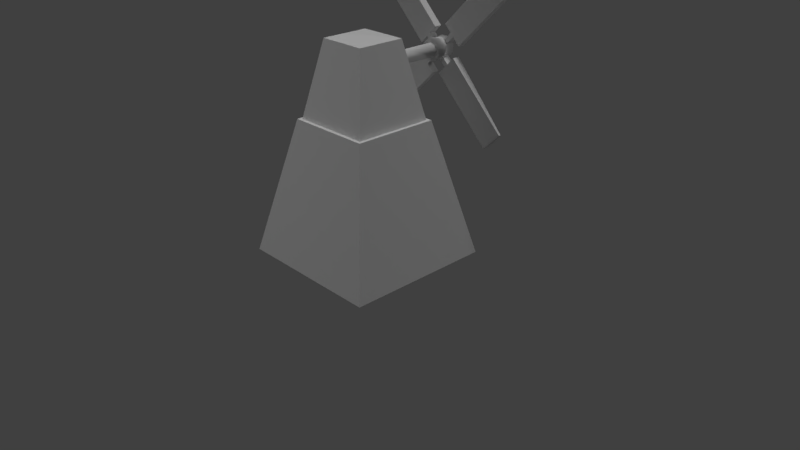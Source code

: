 # Source: Windmill.blend  (saved by Blender 2.78.0; exported with 4.5.12 LTS)
import bpy
from mathutils import Matrix  # noqa: F401  (used for matrix-valued properties, if any)

bpy.ops.wm.read_factory_settings(use_empty=True)
scene = bpy.context.scene
scene.name = 'Scene'

# ---- collections
col_collection_1 = bpy.data.collections.new('Collection 1'); scene.collection.children.link(col_collection_1)

# ---- materials (node trees are filled in below, after node groups)
mat_material = bpy.data.materials.new('Material')
mat_material.alpha_threshold = 0.0
mat_material.roughness = 0.5
mat_material.line_color = (0.0, 0.0, 0.0, 1.0)

# ---- material node trees

# ---- world
world_world = bpy.data.worlds.new('World'); scene.world = world_world
world_world.color = (0.05088, 0.05088, 0.05088)
world_world.use_sun_shadow = False
world_world.sun_shadow_jitter_overblur = 0.0
world_world.cycles.sampling_method = 'MANUAL'

# ---- cameras
cam_camera = bpy.data.cameras.new('Camera')
cam_camera.clip_end = 100.0
cam_camera.lens = 35.0
cam_camera.sensor_width = 32.0
cam_camera.sensor_height = 18.0
cam_camera.ortho_scale = 7.314
cam_camera.dof.focus_distance = 0.0

# ---- lights
light_lamp_001 = bpy.data.lights.new('Lamp.001', 'POINT')
light_lamp_001.transmission_factor = 0.0
light_lamp_001.cutoff_distance = 30.0
light_lamp_001.energy = 100.0
light_lamp_001.shadow_buffer_clip_start = 1.001
light_lamp_001.shadow_soft_size = 0.1
light_lamp_001.shadow_maximum_resolution = 0.006
light_lamp_001.use_absolute_resolution = True
light_sun = bpy.data.lights.new('Sun', 'SUN')
light_sun.transmission_factor = 0.0
light_sun.angle = 0.1993
light_sun.energy = 1.0
light_sun.shadow_buffer_clip_start = 0.5
light_sun.shadow_soft_size = 0.1
light_sun.shadow_cascade_max_distance = 1000.0
light_lamp = bpy.data.lights.new('Lamp', 'POINT')
light_lamp.transmission_factor = 0.0
light_lamp.cutoff_distance = 30.0
light_lamp.energy = 100.0
light_lamp.shadow_buffer_clip_start = 1.001
light_lamp.shadow_soft_size = 0.1
light_lamp.shadow_maximum_resolution = 0.006
light_lamp.use_absolute_resolution = True

# ---- meshes
me_cube_009 = bpy.data.meshes.new('Cube.009')
me_cube_009.from_pydata([(-1.0, -1.0, -1.0), (-1.0, -1.0, 1.0), (-0.999, -0.1322, -0.9196), (-1.0, 1.0, 1.0), (1.0, -1.0, -1.0), (1.0, -1.0, 1.0), (1.0, 1.0, -1.0), (1.0, 1.0, 1.0), (-1.0, -1.0, -0.2009), (-1.009, 0.5113, -0.2639), (1.0, 1.0, -0.2009), (1.0, -1.0, -0.2009), (-1.0, -1.0, 0.163), (-1.0, 0.9173, 0.163), (1.0, 1.0, 0.163), (1.0, -1.0, 0.163), (1.213, 1.0, 0.163), (1.213, 1.0, -0.2009), (1.213, -1.0, 0.163), (1.213, -1.0, -0.2009), (1.249, 1.0, 0.163), (1.249, 1.0, -0.2009), (1.249, -1.0, 0.163), (1.249, -1.0, -0.2009), (-1.0, -1.0, 0.5815), (-1.0, 1.0, 0.5815), (1.0, 1.0, 0.5815), (1.0, -1.0, 0.5815)], [], [(24, 1, 3, 25), (25, 3, 7, 26), (26, 7, 5, 27), (27, 5, 1, 24), (2, 6, 4, 0), (7, 3, 1, 5), (4, 11, 8, 0), (6, 10, 11, 4), (2, 9, 10, 6), (0, 8, 9, 2), (11, 15, 12, 8), (11, 10, 17, 19), (9, 13, 14, 10), (8, 12, 13, 9), (19, 17, 21, 23), (15, 11, 19, 18), (10, 14, 16, 17), (14, 15, 18, 16), (21, 20, 22, 23), (17, 16, 20, 21), (16, 18, 22, 20), (18, 19, 23, 22), (15, 27, 24, 12), (14, 26, 27, 15), (13, 25, 26, 14), (12, 24, 25, 13)])
_uv = me_cube_009.uv_layers.new(name='UVMap')
_uv.uv.foreach_set('vector', [0.0, 0.0, 0.0, 0.0, 0.0, 0.0, 0.0, 0.0, 0.169, 0.1134, 0.2892, 9.904e-05, 0.5475, 0.4517, 0.5388, 0.4621, 0.5388, 0.4621, 0.5475, 0.4517, 0.6086, 0.4698, 0.6039, 0.4892, 0.6039, 0.4892, 0.6086, 0.4698, 0.9811, 0.4401, 0.9761, 0.5776, 0.1667, 0.9999, 0.5163, 0.5146, 0.5661, 0.5521, 0.677, 0.9999, 0.5475, 0.4517, 0.2892, 9.904e-05, 0.9811, 0.4401, 0.6086, 0.4698, 0.5661, 0.5521, 0.5865, 0.5261, 0.9, 0.7686, 0.677, 0.9999, 0.0, 0.0, 0.0, 0.0, 0.0, 0.0, 0.0, 0.0, 0.1667, 0.9999, 9.904e-05, 0.4758, 0.5233, 0.4879, 0.5163, 0.5146, 0.0, 0.0, 0.0, 0.0, 0.0, 0.0, 0.0, 0.0, 0.5865, 0.5261, 0.5974, 0.5047, 0.9426, 0.6907, 0.9, 0.7686, 0.0, 0.0, 0.0, 0.0, 0.0, 0.0, 0.0, 0.0, 9.904e-05, 0.4758, 0.09299, 0.2368, 0.5326, 0.4726, 0.5233, 0.4879, 0.0, 0.0, 0.0, 0.0, 0.0, 0.0, 0.0, 0.0, 0.0, 0.0, 0.0, 0.0, 0.0, 0.0, 0.0, 0.0, 0.0, 0.0, 0.0, 0.0, 0.0, 0.0, 0.0, 0.0, 0.0, 0.0, 0.0, 0.0, 0.0, 0.0, 0.0, 0.0, 0.5326, 0.4726, 0.5974, 0.5047, 0.585, 0.5086, 0.536, 0.4804, 0.0, 0.0, 0.0, 0.0, 0.0, 0.0, 0.0, 0.0, 0.0, 0.0, 0.0, 0.0, 0.0, 0.0, 0.0, 0.0, 0.0, 0.0, 0.0, 0.0, 0.0, 0.0, 0.0, 0.0, 0.0, 0.0, 0.0, 0.0, 0.0, 0.0, 0.0, 0.0, 0.5974, 0.5047, 0.6039, 0.4892, 0.9761, 0.5776, 0.9426, 0.6907, 0.5326, 0.4726, 0.5388, 0.4621, 0.6039, 0.4892, 0.5974, 0.5047, 0.09299, 0.2368, 0.169, 0.1134, 0.5388, 0.4621, 0.5326, 0.4726, 0.0, 0.0, 0.0, 0.0, 0.0, 0.0, 0.0, 0.0])
me_cube_009.use_remesh_preserve_volume = False
me_cube_009.use_remesh_preserve_attributes = False
me_cube_009.use_mirror_vertex_groups = False
me_cube_009.update()
me_cube_008 = bpy.data.meshes.new('Cube.008')
me_cube_008.from_pydata([(-1.0, -1.0, -1.0), (-1.0, -1.0, 1.0), (-0.999, -0.1322, -0.9196), (-1.0, 1.0, 1.0), (1.0, -1.0, -1.0), (1.0, -1.0, 1.0), (1.0, 1.0, -1.0), (1.0, 1.0, 1.0), (-1.0, -1.0, -0.2009), (-1.009, 0.5113, -0.2639), (1.0, 1.0, -0.2009), (1.0, -1.0, -0.2009), (-1.0, -1.0, 0.163), (-1.0, 0.9173, 0.163), (1.0, 1.0, 0.163), (1.0, -1.0, 0.163), (1.213, 1.0, 0.163), (1.213, 1.0, -0.2009), (1.213, -1.0, 0.163), (1.213, -1.0, -0.2009), (1.249, 1.0, 0.163), (1.249, 1.0, -0.2009), (1.249, -1.0, 0.163), (1.249, -1.0, -0.2009), (-1.0, -1.0, 0.5815), (-1.0, 1.0, 0.5815), (1.0, 1.0, 0.5815), (1.0, -1.0, 0.5815)], [], [(24, 1, 3, 25), (25, 3, 7, 26), (26, 7, 5, 27), (27, 5, 1, 24), (2, 6, 4, 0), (7, 3, 1, 5), (4, 11, 8, 0), (6, 10, 11, 4), (2, 9, 10, 6), (0, 8, 9, 2), (11, 15, 12, 8), (11, 10, 17, 19), (9, 13, 14, 10), (8, 12, 13, 9), (19, 17, 21, 23), (15, 11, 19, 18), (10, 14, 16, 17), (14, 15, 18, 16), (21, 20, 22, 23), (17, 16, 20, 21), (16, 18, 22, 20), (18, 19, 23, 22), (15, 27, 24, 12), (14, 26, 27, 15), (13, 25, 26, 14), (12, 24, 25, 13)])
_uv = me_cube_008.uv_layers.new(name='UVMap')
_uv.uv.foreach_set('vector', [0.3438, 0.5264, 0.3165, 0.5163, 0.3015, 0.3981, 0.3375, 0.3897, 0.3375, 0.3897, 0.3015, 0.3981, 0.113, 0.08012, 0.2361, 0.02506, 0.0, 0.0, 0.0, 0.0, 0.0, 0.0, 0.0, 0.0, 0.1333, 0.9519, 8.437e-05, 0.8823, 0.3165, 0.5163, 0.3438, 0.5264, 0.4689, 0.4734, 0.7121, 0.0652, 0.7121, 0.874, 0.4521, 0.538, 0.113, 0.08012, 0.3015, 0.3981, 0.3165, 0.5163, 8.437e-05, 0.8823, 0.7121, 0.874, 0.3875, 0.9999, 0.4052, 0.5349, 0.4521, 0.538, 0.0, 0.0, 0.0, 0.0, 0.0, 0.0, 0.0, 0.0, 0.4689, 0.4734, 0.4096, 0.4127, 0.4532, 8.437e-05, 0.7121, 0.0652, 0.4521, 0.538, 0.4052, 0.5349, 0.4096, 0.4127, 0.4689, 0.4734, 0.3875, 0.9999, 0.2715, 0.9895, 0.3764, 0.5329, 0.4052, 0.5349, 0.0, 0.0, 0.0, 0.0, 0.0, 0.0, 0.0, 0.0, 0.4096, 0.4127, 0.3705, 0.3899, 0.3506, 0.001441, 0.4532, 8.437e-05, 0.4052, 0.5349, 0.3764, 0.5329, 0.3705, 0.3899, 0.4096, 0.4127, 0.0, 0.0, 0.0, 0.0, 0.0, 0.0, 0.0, 0.0, 0.0, 0.0, 0.0, 0.0, 0.0, 0.0, 0.0, 0.0, 0.0, 0.0, 0.0, 0.0, 0.0, 0.0, 0.0, 0.0, 0.0, 0.0, 0.0, 0.0, 0.0, 0.0, 0.0, 0.0, 0.0, 0.0, 0.0, 0.0, 0.0, 0.0, 0.0, 0.0, 0.0, 0.0, 0.0, 0.0, 0.0, 0.0, 0.0, 0.0, 0.0, 0.0, 0.0, 0.0, 0.0, 0.0, 0.0, 0.0, 0.0, 0.0, 0.0, 0.0, 0.0, 0.0, 0.0, 0.0, 0.2715, 0.9895, 0.1333, 0.9519, 0.3438, 0.5264, 0.3764, 0.5329, 0.0, 0.0, 0.0, 0.0, 0.0, 0.0, 0.0, 0.0, 0.3705, 0.3899, 0.3375, 0.3897, 0.2361, 0.02506, 0.3506, 0.001441, 0.3764, 0.5329, 0.3438, 0.5264, 0.3375, 0.3897, 0.3705, 0.3899])
me_cube_008.use_remesh_preserve_volume = False
me_cube_008.use_remesh_preserve_attributes = False
me_cube_008.use_mirror_vertex_groups = False
me_cube_008.update()
me_cube_007 = bpy.data.meshes.new('Cube.007')
me_cube_007.from_pydata([(-1.0, -1.0, -1.0), (-1.0, -1.0, 1.0), (-0.999, -0.1322, -0.9196), (-1.0, 1.0, 1.0), (1.0, -1.0, -1.0), (1.0, -1.0, 1.0), (1.0, 1.0, -1.0), (1.0, 1.0, 1.0), (-1.0, -1.0, -0.2009), (-1.009, 0.5113, -0.2639), (1.0, 1.0, -0.2009), (1.0, -1.0, -0.2009), (-1.0, -1.0, 0.163), (-1.0, 0.9173, 0.163), (1.0, 1.0, 0.163), (1.0, -1.0, 0.163), (1.213, 1.0, 0.163), (1.213, 1.0, -0.2009), (1.213, -1.0, 0.163), (1.213, -1.0, -0.2009), (1.249, 1.0, 0.163), (1.249, 1.0, -0.2009), (1.249, -1.0, 0.163), (1.249, -1.0, -0.2009), (-1.0, -1.0, 0.5815), (-1.0, 1.0, 0.5815), (1.0, 1.0, 0.5815), (1.0, -1.0, 0.5815)], [], [(24, 1, 3, 25), (25, 3, 7, 26), (26, 7, 5, 27), (27, 5, 1, 24), (2, 6, 4, 0), (7, 3, 1, 5), (4, 11, 8, 0), (6, 10, 11, 4), (2, 9, 10, 6), (0, 8, 9, 2), (11, 15, 12, 8), (11, 10, 17, 19), (9, 13, 14, 10), (8, 12, 13, 9), (19, 17, 21, 23), (15, 11, 19, 18), (10, 14, 16, 17), (14, 15, 18, 16), (21, 20, 22, 23), (17, 16, 20, 21), (16, 18, 22, 20), (18, 19, 23, 22), (15, 27, 24, 12), (14, 26, 27, 15), (13, 25, 26, 14), (12, 24, 25, 13)])
_uv = me_cube_007.uv_layers.new(name='UVMap')
_uv.uv.foreach_set('vector', [0.3449, 0.5251, 0.3178, 0.5151, 0.303, 0.3976, 0.3388, 0.3893, 0.3388, 0.3893, 0.303, 0.3976, 0.1149, 0.07975, 0.2379, 0.02487, 0.0, 0.0, 0.0, 0.0, 0.0, 0.0, 0.0, 0.0, 0.133, 0.9506, 8.446e-05, 0.8805, 0.3178, 0.5151, 0.3449, 0.5251, 0.4711, 0.4732, 0.7136, 0.06495, 0.7136, 0.8752, 0.4546, 0.5379, 0.1149, 0.07975, 0.303, 0.3976, 0.3178, 0.5151, 8.446e-05, 0.8805, 0.7136, 0.8752, 0.3873, 0.9999, 0.4082, 0.5349, 0.4546, 0.5379, 0.0, 0.0, 0.0, 0.0, 0.0, 0.0, 0.0, 0.0, 0.4711, 0.4732, 0.4104, 0.4125, 0.4548, 8.446e-05, 0.7136, 0.06495, 0.0, 0.0, 0.0, 0.0, 0.0, 0.0, 0.0, 0.0, 0.3873, 0.9999, 0.271, 0.9886, 0.3772, 0.5317, 0.4082, 0.5349, 0.0, 0.0, 0.0, 0.0, 0.0, 0.0, 0.0, 0.0, 0.4104, 0.4125, 0.3715, 0.3896, 0.3523, 0.001361, 0.4548, 8.446e-05, 0.0, 0.0, 0.0, 0.0, 0.0, 0.0, 0.0, 0.0, 0.0, 0.0, 0.0, 0.0, 0.0, 0.0, 0.0, 0.0, 0.0, 0.0, 0.0, 0.0, 0.0, 0.0, 0.0, 0.0, 0.0, 0.0, 0.0, 0.0, 0.0, 0.0, 0.0, 0.0, 0.0, 0.0, 0.0, 0.0, 0.0, 0.0, 0.0, 0.0, 0.0, 0.0, 0.0, 0.0, 0.0, 0.0, 0.0, 0.0, 0.0, 0.0, 0.0, 0.0, 0.0, 0.0, 0.0, 0.0, 0.0, 0.0, 0.0, 0.0, 0.0, 0.0, 0.0, 0.0, 0.0, 0.0, 0.0, 0.0, 0.0, 0.0, 0.0, 0.0, 0.271, 0.9886, 0.133, 0.9506, 0.3449, 0.5251, 0.3772, 0.5317, 0.0, 0.0, 0.0, 0.0, 0.0, 0.0, 0.0, 0.0, 0.3715, 0.3896, 0.3388, 0.3893, 0.2379, 0.02487, 0.3523, 0.001361, 0.0, 0.0, 0.0, 0.0, 0.0, 0.0, 0.0, 0.0])
me_cube_007.use_remesh_preserve_volume = False
me_cube_007.use_remesh_preserve_attributes = False
me_cube_007.use_mirror_vertex_groups = False
me_cube_007.update()
me_cube_004 = bpy.data.meshes.new('Cube.004')
me_cube_004.from_pydata([(-1.0, -1.0, -1.0), (-1.0, -1.0, 1.0), (-0.999, -0.1322, -0.9196), (-1.0, 1.0, 1.0), (1.0, -1.0, -1.0), (1.0, -1.0, 1.0), (1.0, 1.0, -1.0), (1.0, 1.0, 1.0), (-1.0, -1.0, -0.2009), (-1.009, 0.5113, -0.2639), (1.0, 1.0, -0.2009), (1.0, -1.0, -0.2009), (-1.0, -1.0, 0.163), (-1.0, 0.9173, 0.163), (1.0, 1.0, 0.163), (1.0, -1.0, 0.163), (1.213, 1.0, 0.163), (1.213, 1.0, -0.2009), (1.213, -1.0, 0.163), (1.213, -1.0, -0.2009), (1.249, 1.0, 0.163), (1.249, 1.0, -0.2009), (1.249, -1.0, 0.163), (1.249, -1.0, -0.2009), (-1.0, -1.0, 0.5815), (-1.0, 1.0, 0.5815), (1.0, 1.0, 0.5815), (1.0, -1.0, 0.5815)], [], [(24, 1, 3, 25), (25, 3, 7, 26), (26, 7, 5, 27), (27, 5, 1, 24), (2, 6, 4, 0), (7, 3, 1, 5), (4, 11, 8, 0), (6, 10, 11, 4), (2, 9, 10, 6), (0, 8, 9, 2), (11, 15, 12, 8), (11, 10, 17, 19), (9, 13, 14, 10), (8, 12, 13, 9), (19, 17, 21, 23), (15, 11, 19, 18), (10, 14, 16, 17), (14, 15, 18, 16), (21, 20, 22, 23), (17, 16, 20, 21), (16, 18, 22, 20), (18, 19, 23, 22), (15, 27, 24, 12), (14, 26, 27, 15), (13, 25, 26, 14), (12, 24, 25, 13)])
_uv = me_cube_004.uv_layers.new(name='UVMap')
_uv.uv.foreach_set('vector', [0.0, 0.0, 0.0, 0.0, 0.0, 0.0, 0.0, 0.0, 0.3997, 0.3787, 0.4088, 0.4131, 0.08856, 0.6108, 0.03, 0.4866, 0.0, 0.0, 0.0, 0.0, 0.0, 0.0, 0.0, 0.0, 0.956, 0.5698, 0.8892, 0.7015, 0.5231, 0.3927, 0.5328, 0.3662, 0.48, 0.2425, 0.06254, 8.436e-05, 0.8745, 8.374e-05, 0.544, 0.2597, 0.08856, 0.6108, 0.4088, 0.4131, 0.5231, 0.3927, 0.8892, 0.7015, 0.8745, 8.374e-05, 0.9999, 0.3195, 0.5406, 0.3077, 0.544, 0.2597, 0.0, 0.0, 0.0, 0.0, 0.0, 0.0, 0.0, 0.0, 0.48, 0.2425, 0.4202, 0.2993, 8.374e-05, 0.2654, 0.06254, 8.436e-05, 0.544, 0.2597, 0.5406, 0.3077, 0.4202, 0.2993, 0.48, 0.2425, 0.9999, 0.3195, 0.9909, 0.4338, 0.5382, 0.3368, 0.5406, 0.3077, 0.0, 0.0, 0.0, 0.0, 0.0, 0.0, 0.0, 0.0, 0.4202, 0.2993, 0.399, 0.3397, 0.003892, 0.3702, 8.374e-05, 0.2654, 0.0, 0.0, 0.0, 0.0, 0.0, 0.0, 0.0, 0.0, 0.0, 0.0, 0.0, 0.0, 0.0, 0.0, 0.0, 0.0, 0.0, 0.0, 0.0, 0.0, 0.0, 0.0, 0.0, 0.0, 0.0, 0.0, 0.0, 0.0, 0.0, 0.0, 0.0, 0.0, 0.0, 0.0, 0.0, 0.0, 0.0, 0.0, 0.0, 0.0, 0.0, 0.0, 0.0, 0.0, 0.0, 0.0, 0.0, 0.0, 0.0, 0.0, 0.0, 0.0, 0.0, 0.0, 0.0, 0.0, 0.0, 0.0, 0.0, 0.0, 0.0, 0.0, 0.0, 0.0, 0.0, 0.0, 0.0, 0.0, 0.0, 0.0, 0.0, 0.0, 0.9909, 0.4338, 0.956, 0.5698, 0.5328, 0.3662, 0.5382, 0.3368, 0.0, 0.0, 0.0, 0.0, 0.0, 0.0, 0.0, 0.0, 0.399, 0.3397, 0.3997, 0.3787, 0.03, 0.4866, 0.003892, 0.3702, 0.0, 0.0, 0.0, 0.0, 0.0, 0.0, 0.0, 0.0])
me_cube_004.use_remesh_preserve_volume = False
me_cube_004.use_remesh_preserve_attributes = False
me_cube_004.use_mirror_vertex_groups = False
me_cube_004.update()
me_cylinder_002 = bpy.data.meshes.new('Cylinder.002')
me_cylinder_002.from_pydata([(0.0, 0.16, -0.785), (0.0, 0.16, 0.785), (0.1131, 0.1131, -0.785), (0.1131, 0.1131, 0.785), (0.16, -6.994e-09, -0.785), (0.16, -6.994e-09, 0.785), (0.1131, -0.1131, -0.785), (0.1131, -0.1131, 0.785), (-1.399e-08, -0.16, -0.785), (-1.399e-08, -0.16, 0.785), (-0.1131, -0.1131, -0.785), (-0.1131, -0.1131, 0.785), (-0.16, 1.908e-09, -0.785), (-0.16, 1.908e-09, 0.785), (-0.1131, 0.1131, -0.785), (-0.1131, 0.1131, 0.785), (0.0, 0.16, 0.785), (0.1131, 0.1131, 0.785), (0.16, -6.994e-09, 0.785), (0.1131, -0.1131, 0.785), (-1.399e-08, -0.16, 0.785), (-0.1131, -0.1131, 0.785), (-0.16, 1.908e-09, 0.785), (-0.1131, 0.1131, 0.785)], [], [(0, 1, 3, 2), (2, 3, 5, 4), (4, 5, 7, 6), (6, 7, 9, 8), (8, 9, 11, 10), (10, 11, 13, 12), (3, 1, 15, 13, 11, 9, 7, 5), (12, 13, 15, 14), (14, 15, 1, 0), (0, 2, 4, 6, 8, 10, 12, 14), (17, 16, 23, 22, 21, 20, 19, 18)])
me_cylinder_002.polygons.foreach_set('use_smooth', [1, 1, 1, 1, 1, 1, 0, 1, 1, 1, 0])
me_cylinder_002.use_remesh_preserve_volume = False
me_cylinder_002.use_remesh_preserve_attributes = False
me_cylinder_002.use_mirror_vertex_groups = False
me_cylinder_002.update()
me_cube_003 = bpy.data.meshes.new('Cube.003')
me_cube_003.from_pydata([(-0.8066, -0.9882, -1.023), (-0.8066, -0.9882, 0.9773), (-0.6372, 1.008, -1.012), (-0.6979, 0.4793, 0.9763), (1.0, -1.0, -1.0), (1.0, -1.0, 1.0), (0.8128, 0.9678, -1.033), (0.7087, 0.496, 0.9245)], [], [(0, 1, 3, 2), (2, 3, 7, 6), (6, 7, 5, 4), (4, 5, 1, 0), (2, 6, 4, 0), (7, 3, 1, 5)])
me_cube_003.polygons.foreach_set('use_smooth', [True] * 6)
_uv = me_cube_003.uv_layers.new(name='UVMap')
_uv.uv.foreach_set('vector', [0.0, 0.0, 0.0, 0.0, 0.0, 0.0, 0.0, 0.0, 0.827, 0.6866, 0.1945, 0.6845, 0.05955, 8.488e-05, 0.9999, 8.505e-05, 0.0, 0.0, 0.0, 0.0, 0.0, 0.0, 0.0, 0.0, 0.0, 0.0, 0.0, 0.0, 0.0, 0.0, 0.0, 0.0, 0.0, 0.0, 0.0, 0.0, 0.0, 0.0, 0.0, 0.0, 0.0, 0.0, 0.0, 0.0, 0.0, 0.0, 0.0, 0.0])
me_cube_003.use_remesh_preserve_volume = False
me_cube_003.use_remesh_preserve_attributes = False
me_cube_003.use_mirror_vertex_groups = False
me_cube_003.update()
me_cube_001 = bpy.data.meshes.new('Cube.001')
me_cube_001.from_pydata([], [], [])
me_cube_001.use_remesh_preserve_volume = False
me_cube_001.use_remesh_preserve_attributes = False
me_cube_001.use_mirror_vertex_groups = False
me_cube_001.update()
me_cube = bpy.data.meshes.new('Cube')
me_cube.from_pydata([(0.8965, 1.183, 0.09267), (0.8965, -0.817, 0.09267), (-1.104, -0.817, 0.09267), (-1.104, 1.183, 0.09267), (0.531, 0.6942, 1.926), (0.531, -0.45, 1.926), (-0.6132, -0.45, 1.926), (-0.6132, 0.6942, 1.926), (0.4874, 0.6506, 1.926), (0.4874, -0.4065, 1.926), (-0.5697, 0.6506, 1.926), (-0.5697, -0.4065, 1.926), (0.279, 0.4422, 2.917), (0.279, -0.1981, 2.917), (-0.3613, 0.4422, 2.917), (-0.3613, -0.1981, 2.917)], [], [(0, 1, 2, 3), (7, 6, 11, 10), (0, 4, 5, 1), (1, 5, 6, 2), (2, 6, 7, 3), (4, 0, 3, 7), (11, 9, 13, 15), (4, 7, 10, 8), (6, 5, 9, 11), (5, 4, 8, 9), (12, 14, 15, 13), (9, 8, 12, 13), (10, 11, 15, 14), (8, 10, 14, 12)])
_uv = me_cube.uv_layers.new(name='UVMap')
_uv.uv.foreach_set('vector', [4.135e-08, 7.072e-08, 0.3468, 0.0, 0.3468, 0.3955, 0.0, 0.3955, 0.6758, 0.6217, 0.4774, 0.6217, 0.4849, 0.6131, 0.6682, 0.6131, 1.0, 0.791, 0.6758, 0.6943, 0.6758, 0.468, 1.0, 0.3955, 1.0, 0.3955, 0.6758, 0.3232, 0.6758, 0.09695, 1.0, 0.0, 0.6758, 0.3955, 0.3468, 0.3229, 0.3468, 0.09667, 0.6758, 0.0, 4.135e-08, 0.4678, 0.3289, 0.3955, 0.3289, 0.791, 0.0, 0.694, 0.6531, 0.6217, 0.6531, 0.8308, 0.4774, 0.7896, 0.4774, 0.6629, 0.6758, 0.3955, 0.6758, 0.6217, 0.6682, 0.6131, 0.6682, 0.4041, 0.4774, 0.6217, 0.4774, 0.3955, 0.4849, 0.4041, 0.4849, 0.6131, 0.4774, 0.3955, 0.6758, 0.3955, 0.6682, 0.4041, 0.4849, 0.4041, 0.4774, 0.3955, 0.4774, 0.5221, 0.3663, 0.5221, 0.3663, 0.3955, 0.0, 1.0, 0.0, 0.791, 0.1757, 0.8322, 0.1757, 0.9588, 0.8515, 0.791, 0.8515, 1.0, 0.6758, 0.9588, 0.6758, 0.8322, 0.3514, 0.791, 0.3514, 1.0, 0.1757, 0.9588, 0.1757, 0.8322])
me_cube.materials.append(mat_material)
me_cube.use_remesh_preserve_volume = False
me_cube.use_remesh_preserve_attributes = False
me_cube.use_mirror_vertex_groups = False
me_cube.update()

# ---- objects
ob_lamp_001 = bpy.data.objects.new('Lamp.001', light_lamp_001)
ob_sun = bpy.data.objects.new('Sun', light_sun)
ob_cube_006 = bpy.data.objects.new('Cube.006', me_cube_009)
ob_cube_004 = bpy.data.objects.new('Cube.004', me_cube_008)
ob_cube_005 = bpy.data.objects.new('Cube.005', me_cube_007)
ob_cube_003 = bpy.data.objects.new('Cube.003', me_cube_004)
ob_cylinder_001 = bpy.data.objects.new('Cylinder.001', me_cylinder_002)
ob_cylinder = bpy.data.objects.new('Cylinder', me_cylinder_002)
ob_cube_002 = bpy.data.objects.new('Cube.002', me_cube_003)
ob_cube_001 = bpy.data.objects.new('Cube.001', me_cube_001)
ob_cube = bpy.data.objects.new('Cube', me_cube)
ob_lamp = bpy.data.objects.new('Lamp', light_lamp)
ob_camera = bpy.data.objects.new('Camera', cam_camera)

# ---- transforms, parenting, visibility, modifiers, constraints
ob_lamp_001.location = (-3.843, -6.019, 4.972)
ob_lamp_001.rotation_euler = (0.6503, 0.05522, 1.866)
ob_lamp_001.lock_rotations_4d = False
ob_lamp_001.empty_display_type = 'ARROWS'
ob_lamp_001.color = (0.0, 0.0, 0.0, 0.0)
ob_lamp_001.lineart.crease_threshold = 0.0
ob_sun.location = (0.0, 0.0, 0.0)
ob_sun.lineart.crease_threshold = 0.0
ob_cube_006.location = (0.6578, 1.205, 3.074)
ob_cube_006.rotation_euler = (0.0, 2.356, 0.0)
ob_cube_006.scale = (0.5535, 0.05, 0.165)
ob_cube_006.lineart.crease_threshold = 0.0
ob_cube_004.location = (-0.4619, 1.141, 3.033)
ob_cube_004.rotation_euler = (0.0, 0.7854, 0.0)
ob_cube_004.scale = (0.5535, 0.05, 0.165)
ob_cube_004.lineart.crease_threshold = 0.0
ob_cube_005.location = (0.6289, 1.144, 1.917)
ob_cube_005.rotation_euler = (0.0, 3.927, 0.0)
ob_cube_005.scale = (0.5535, 0.05, 0.165)
ob_cube_005.lineart.crease_threshold = 0.0
ob_cube_003.location = (-0.4863, 1.135, 1.906)
ob_cube_003.rotation_euler = (0.0, -0.7854, 0.0)
ob_cube_003.scale = (0.5535, 0.05, 0.165)
ob_cube_003.lineart.crease_threshold = 0.0
ob_cylinder_001.location = (0.0649, 1.13, 2.493)
ob_cylinder_001.rotation_euler = (1.571, 0.3927, 0.0)
ob_cylinder_001.scale = (0.8905, 0.8906, 0.1629)
ob_cylinder_001.lineart.crease_threshold = 0.0
ob_cylinder.location = (0.06326, 0.6201, 2.489)
ob_cylinder.rotation_euler = (0.0, 1.571, 1.571)
ob_cylinder.scale = (0.5795, 0.5795, 0.5795)
ob_cylinder.lineart.crease_threshold = 0.0
ob_cube_002.location = (-0.04288, 0.6404, 0.427)
ob_cube_002.scale = (0.3806, 0.3806, 0.3806)
ob_cube_002.lineart.crease_threshold = 0.0
ob_cube_001.location = (0.1261, 0.3649, 0.5974)
ob_cube_001.scale = (-0.6216, -0.6216, -0.6216)
ob_cube_001.lineart.crease_threshold = 0.0
ob_cube.location = (0.05702, -0.1752, -0.06008)
ob_cube.scale = (0.985, 0.985, 0.985)
ob_cube.lock_rotations_4d = False
ob_cube.empty_display_type = 'ARROWS'
ob_cube.lineart.crease_threshold = 0.0
ob_lamp.location = (4.765, 4.735, 5.434)
ob_lamp.rotation_euler = (0.6503, 0.05522, 1.866)
ob_lamp.lock_rotations_4d = False
ob_lamp.empty_display_type = 'ARROWS'
ob_lamp.color = (0.0, 0.0, 0.0, 0.0)
ob_lamp.lineart.crease_threshold = 0.0
ob_camera.location = (7.481, -6.508, 5.344)
ob_camera.rotation_euler = (1.109, 0.0, 0.8149)
ob_camera.lock_rotations_4d = False
ob_camera.empty_display_type = 'ARROWS'
ob_camera.color = (0.0, 0.0, 0.0, 0.0)
ob_camera.display_type = 'WIRE'
ob_camera.lineart.crease_threshold = 0.0

# ---- collection membership
col_collection_1.objects.link(ob_lamp_001)
col_collection_1.objects.link(ob_sun)
col_collection_1.objects.link(ob_cube_006)
col_collection_1.objects.link(ob_cube_004)
col_collection_1.objects.link(ob_cube_005)
col_collection_1.objects.link(ob_cube_003)
col_collection_1.objects.link(ob_cylinder_001)
col_collection_1.objects.link(ob_cylinder)
col_collection_1.objects.link(ob_cube_002)
col_collection_1.objects.link(ob_cube_001)
col_collection_1.objects.link(ob_cube)
col_collection_1.objects.link(ob_lamp)
col_collection_1.objects.link(ob_camera)

# ---- scene / render settings (as saved in the file)
scene.camera = ob_camera
scene.frame_start = 1; scene.frame_end = 250; scene.frame_set(1)
scene.render.engine = 'CYCLES'
scene.render.resolution_percentage = 50
scene.render.dither_intensity = 0.0
scene.cycles.use_denoising = False
scene.cycles.samples = 128
scene.cycles.sampling_pattern = 'TABULATED_SOBOL'
scene.cycles.light_sampling_threshold = 0.0
scene.cycles.use_adaptive_sampling = False
scene.cycles.use_light_tree = False
scene.cycles.blur_glossy = 0.0
scene.cycles.sample_clamp_indirect = 0.0
scene.view_settings.view_transform = 'Standard'
bpy.context.view_layer.update()
